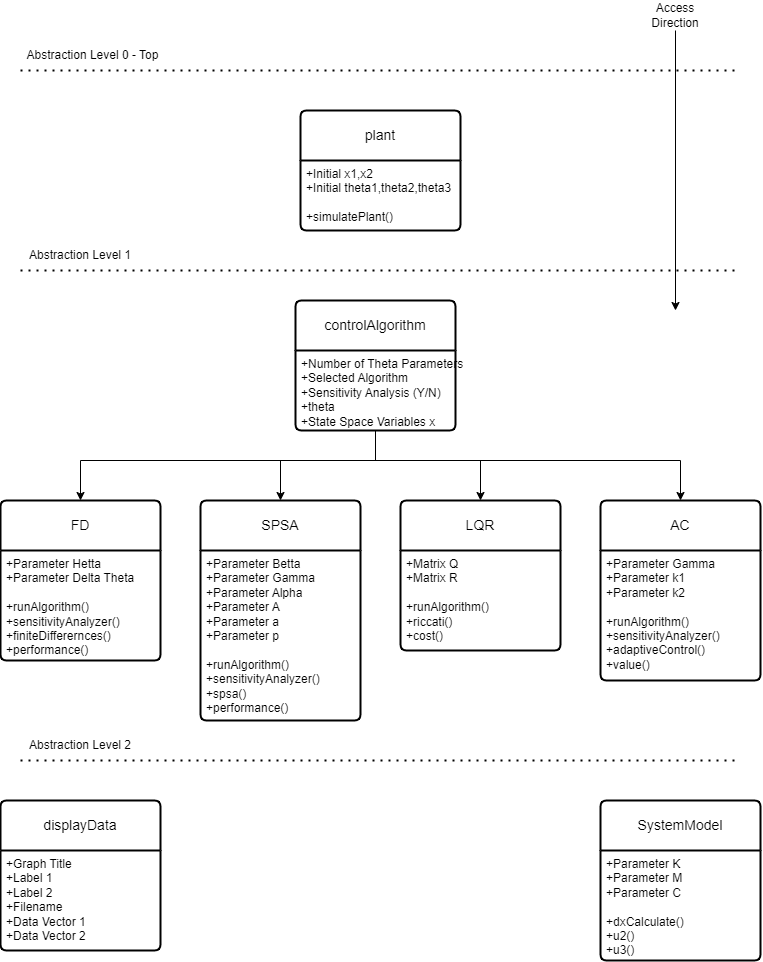

The diagram above was exported from draw.io. Its source (the exported page's mxGraphModel, read from the mxfile embedded in the PNG):
<mxGraphModel dx="1292" dy="972" grid="1" gridSize="10" guides="1" tooltips="1" connect="1" arrows="1" fold="1" page="1" pageScale="1" pageWidth="850" pageHeight="1100" math="0" shadow="0">
  <root>
    <mxCell id="0" />
    <mxCell id="1" parent="0" />
    <mxCell id="fYd1chfewiqlS_mzUBW2-8" value="SystemModel" style="swimlane;childLayout=stackLayout;horizontal=1;startSize=50;horizontalStack=0;rounded=1;fontSize=14;fontStyle=0;strokeWidth=2;resizeParent=0;resizeLast=1;shadow=0;dashed=0;align=center;arcSize=4;whiteSpace=wrap;html=1;" parent="1" vertex="1">
      <mxGeometry x="645" y="810" width="160" height="160" as="geometry" />
    </mxCell>
    <mxCell id="fYd1chfewiqlS_mzUBW2-9" value="+Parameter K&lt;br&gt;+Parameter M&lt;br&gt;+Parameter C&lt;br&gt;&lt;br&gt;+dxCalculate()&lt;br&gt;+u2()&lt;br&gt;+u3()" style="align=left;strokeColor=none;fillColor=none;spacingLeft=4;fontSize=12;verticalAlign=top;resizable=0;rotatable=0;part=1;html=1;" parent="fYd1chfewiqlS_mzUBW2-8" vertex="1">
      <mxGeometry y="50" width="160" height="110" as="geometry" />
    </mxCell>
    <mxCell id="fYd1chfewiqlS_mzUBW2-10" value="displayData" style="swimlane;childLayout=stackLayout;horizontal=1;startSize=50;horizontalStack=0;rounded=1;fontSize=14;fontStyle=0;strokeWidth=2;resizeParent=0;resizeLast=1;shadow=0;dashed=0;align=center;arcSize=4;whiteSpace=wrap;html=1;" parent="1" vertex="1">
      <mxGeometry x="45" y="810" width="160" height="150" as="geometry" />
    </mxCell>
    <mxCell id="fYd1chfewiqlS_mzUBW2-11" value="+Graph Title&lt;br&gt;+Label 1&lt;br&gt;+Label 2&lt;br&gt;+Filename&lt;br&gt;+Data Vector 1&lt;br&gt;+Data Vector 2" style="align=left;strokeColor=none;fillColor=none;spacingLeft=4;fontSize=12;verticalAlign=top;resizable=0;rotatable=0;part=1;html=1;" parent="fYd1chfewiqlS_mzUBW2-10" vertex="1">
      <mxGeometry y="50" width="160" height="100" as="geometry" />
    </mxCell>
    <mxCell id="fYd1chfewiqlS_mzUBW2-12" value="controlAlgorithm" style="swimlane;childLayout=stackLayout;horizontal=1;startSize=50;horizontalStack=0;rounded=1;fontSize=14;fontStyle=0;strokeWidth=2;resizeParent=0;resizeLast=1;shadow=0;dashed=0;align=center;arcSize=4;whiteSpace=wrap;html=1;" parent="1" vertex="1">
      <mxGeometry x="340" y="310" width="160" height="130" as="geometry" />
    </mxCell>
    <mxCell id="fYd1chfewiqlS_mzUBW2-13" value="+Number of Theta Parameters&lt;br&gt;+Selected Algorithm&lt;br&gt;+Sensitivity Analysis (Y/N)&lt;br&gt;+theta&lt;br&gt;+State Space Variables x" style="align=left;strokeColor=none;fillColor=none;spacingLeft=4;fontSize=12;verticalAlign=top;resizable=0;rotatable=0;part=1;html=1;" parent="fYd1chfewiqlS_mzUBW2-12" vertex="1">
      <mxGeometry y="50" width="160" height="80" as="geometry" />
    </mxCell>
    <mxCell id="fYd1chfewiqlS_mzUBW2-14" value="FD" style="swimlane;childLayout=stackLayout;horizontal=1;startSize=50;horizontalStack=0;rounded=1;fontSize=14;fontStyle=0;strokeWidth=2;resizeParent=0;resizeLast=1;shadow=0;dashed=0;align=center;arcSize=4;whiteSpace=wrap;html=1;" parent="1" vertex="1">
      <mxGeometry x="45" y="510" width="160" height="160" as="geometry" />
    </mxCell>
    <mxCell id="fYd1chfewiqlS_mzUBW2-15" value="+Parameter Hetta&lt;br&gt;+Parameter Delta Theta&lt;br&gt;&lt;br&gt;+runAlgorithm()&lt;br&gt;+sensitivityAnalyzer()&lt;br&gt;+finiteDifferernces()&lt;br&gt;+performance()" style="align=left;strokeColor=none;fillColor=none;spacingLeft=4;fontSize=12;verticalAlign=top;resizable=0;rotatable=0;part=1;html=1;" parent="fYd1chfewiqlS_mzUBW2-14" vertex="1">
      <mxGeometry y="50" width="160" height="110" as="geometry" />
    </mxCell>
    <mxCell id="fYd1chfewiqlS_mzUBW2-16" value="SPSA" style="swimlane;childLayout=stackLayout;horizontal=1;startSize=50;horizontalStack=0;rounded=1;fontSize=14;fontStyle=0;strokeWidth=2;resizeParent=0;resizeLast=1;shadow=0;dashed=0;align=center;arcSize=4;whiteSpace=wrap;html=1;" parent="1" vertex="1">
      <mxGeometry x="245" y="510" width="160" height="220" as="geometry" />
    </mxCell>
    <mxCell id="fYd1chfewiqlS_mzUBW2-17" value="+Parameter Betta&lt;br&gt;+Parameter Gamma&lt;br&gt;+Parameter Alpha&lt;br style=&quot;border-color: var(--border-color);&quot;&gt;+Parameter A&lt;br&gt;+Parameter a&lt;br style=&quot;border-color: var(--border-color);&quot;&gt;+Parameter p&lt;br style=&quot;border-color: var(--border-color);&quot;&gt;&lt;br style=&quot;border-color: var(--border-color);&quot;&gt;+runAlgorithm()&lt;br style=&quot;border-color: var(--border-color);&quot;&gt;+sensitivityAnalyzer()&lt;br style=&quot;border-color: var(--border-color);&quot;&gt;+spsa()&lt;br style=&quot;border-color: var(--border-color);&quot;&gt;+performance()" style="align=left;strokeColor=none;fillColor=none;spacingLeft=4;fontSize=12;verticalAlign=top;resizable=0;rotatable=0;part=1;html=1;" parent="fYd1chfewiqlS_mzUBW2-16" vertex="1">
      <mxGeometry y="50" width="160" height="170" as="geometry" />
    </mxCell>
    <mxCell id="fYd1chfewiqlS_mzUBW2-18" value="LQR" style="swimlane;childLayout=stackLayout;horizontal=1;startSize=50;horizontalStack=0;rounded=1;fontSize=14;fontStyle=0;strokeWidth=2;resizeParent=0;resizeLast=1;shadow=0;dashed=0;align=center;arcSize=4;whiteSpace=wrap;html=1;" parent="1" vertex="1">
      <mxGeometry x="445" y="510" width="160" height="150" as="geometry" />
    </mxCell>
    <mxCell id="fYd1chfewiqlS_mzUBW2-19" value="+Matrix Q&lt;br&gt;+Matrix R&lt;br&gt;&lt;br&gt;+runAlgorithm()&lt;br&gt;+riccati()&lt;br&gt;+cost()" style="align=left;strokeColor=none;fillColor=none;spacingLeft=4;fontSize=12;verticalAlign=top;resizable=0;rotatable=0;part=1;html=1;" parent="fYd1chfewiqlS_mzUBW2-18" vertex="1">
      <mxGeometry y="50" width="160" height="100" as="geometry" />
    </mxCell>
    <mxCell id="fYd1chfewiqlS_mzUBW2-20" value="AC" style="swimlane;childLayout=stackLayout;horizontal=1;startSize=50;horizontalStack=0;rounded=1;fontSize=14;fontStyle=0;strokeWidth=2;resizeParent=0;resizeLast=1;shadow=0;dashed=0;align=center;arcSize=4;whiteSpace=wrap;html=1;" parent="1" vertex="1">
      <mxGeometry x="645" y="510" width="160" height="180" as="geometry" />
    </mxCell>
    <mxCell id="fYd1chfewiqlS_mzUBW2-21" value="+Parameter Gamma&lt;br style=&quot;border-color: var(--border-color);&quot;&gt;+Parameter k1&lt;br style=&quot;border-color: var(--border-color);&quot;&gt;+Parameter k2&lt;br style=&quot;border-color: var(--border-color);&quot;&gt;&lt;br style=&quot;border-color: var(--border-color);&quot;&gt;+runAlgorithm()&lt;br style=&quot;border-color: var(--border-color);&quot;&gt;+sensitivityAnalyzer()&lt;br style=&quot;border-color: var(--border-color);&quot;&gt;+adaptiveControl()&lt;br style=&quot;border-color: var(--border-color);&quot;&gt;+value()" style="align=left;strokeColor=none;fillColor=none;spacingLeft=4;fontSize=12;verticalAlign=top;resizable=0;rotatable=0;part=1;html=1;" parent="fYd1chfewiqlS_mzUBW2-20" vertex="1">
      <mxGeometry y="50" width="160" height="130" as="geometry" />
    </mxCell>
    <mxCell id="fYd1chfewiqlS_mzUBW2-22" value="" style="endArrow=classic;html=1;rounded=0;entryX=0.5;entryY=0;entryDx=0;entryDy=0;exitX=0.5;exitY=1;exitDx=0;exitDy=0;" parent="1" source="fYd1chfewiqlS_mzUBW2-13" target="fYd1chfewiqlS_mzUBW2-14" edge="1">
      <mxGeometry width="50" height="50" relative="1" as="geometry">
        <mxPoint x="245" y="430" as="sourcePoint" />
        <mxPoint x="295" y="380" as="targetPoint" />
        <Array as="points">
          <mxPoint x="420" y="470" />
          <mxPoint x="125" y="470" />
        </Array>
      </mxGeometry>
    </mxCell>
    <mxCell id="fYd1chfewiqlS_mzUBW2-23" value="" style="endArrow=classic;html=1;rounded=0;entryX=0.5;entryY=0;entryDx=0;entryDy=0;" parent="1" target="fYd1chfewiqlS_mzUBW2-16" edge="1">
      <mxGeometry width="50" height="50" relative="1" as="geometry">
        <mxPoint x="325" y="470" as="sourcePoint" />
        <mxPoint x="285" y="390" as="targetPoint" />
      </mxGeometry>
    </mxCell>
    <mxCell id="fYd1chfewiqlS_mzUBW2-24" value="" style="endArrow=classic;html=1;rounded=0;entryX=0.5;entryY=0;entryDx=0;entryDy=0;" parent="1" target="fYd1chfewiqlS_mzUBW2-20" edge="1">
      <mxGeometry width="50" height="50" relative="1" as="geometry">
        <mxPoint x="415" y="470" as="sourcePoint" />
        <mxPoint x="714.6600000000001" y="500" as="targetPoint" />
        <Array as="points">
          <mxPoint x="725" y="470" />
        </Array>
      </mxGeometry>
    </mxCell>
    <mxCell id="fYd1chfewiqlS_mzUBW2-25" value="" style="endArrow=classic;html=1;rounded=0;entryX=0.5;entryY=0;entryDx=0;entryDy=0;" parent="1" target="fYd1chfewiqlS_mzUBW2-18" edge="1">
      <mxGeometry width="50" height="50" relative="1" as="geometry">
        <mxPoint x="525" y="470" as="sourcePoint" />
        <mxPoint x="514.66" y="490" as="targetPoint" />
      </mxGeometry>
    </mxCell>
    <mxCell id="fYd1chfewiqlS_mzUBW2-26" value="plant" style="swimlane;childLayout=stackLayout;horizontal=1;startSize=50;horizontalStack=0;rounded=1;fontSize=14;fontStyle=0;strokeWidth=2;resizeParent=0;resizeLast=1;shadow=0;dashed=0;align=center;arcSize=4;whiteSpace=wrap;html=1;" parent="1" vertex="1">
      <mxGeometry x="345" y="120" width="160" height="120" as="geometry" />
    </mxCell>
    <mxCell id="fYd1chfewiqlS_mzUBW2-27" value="+Initial x1,x2&lt;br&gt;+Initial theta1,theta2,theta3&lt;br&gt;&lt;br&gt;+simulatePlant()" style="align=left;strokeColor=none;fillColor=none;spacingLeft=4;fontSize=12;verticalAlign=top;resizable=0;rotatable=0;part=1;html=1;" parent="fYd1chfewiqlS_mzUBW2-26" vertex="1">
      <mxGeometry y="50" width="160" height="70" as="geometry" />
    </mxCell>
    <mxCell id="yz0OpYYK9XRaNA6aPT4L-1" value="" style="endArrow=none;dashed=1;html=1;dashPattern=1 3;strokeWidth=2;rounded=0;" parent="1" edge="1">
      <mxGeometry width="50" height="50" relative="1" as="geometry">
        <mxPoint x="65" y="280" as="sourcePoint" />
        <mxPoint x="785" y="280" as="targetPoint" />
      </mxGeometry>
    </mxCell>
    <mxCell id="yz0OpYYK9XRaNA6aPT4L-2" value="" style="endArrow=none;dashed=1;html=1;dashPattern=1 3;strokeWidth=2;rounded=0;" parent="1" edge="1">
      <mxGeometry width="50" height="50" relative="1" as="geometry">
        <mxPoint x="65" y="770" as="sourcePoint" />
        <mxPoint x="785" y="770" as="targetPoint" />
      </mxGeometry>
    </mxCell>
    <mxCell id="yz0OpYYK9XRaNA6aPT4L-3" value="Abstraction Level 1" style="text;html=1;strokeColor=none;fillColor=none;align=center;verticalAlign=middle;whiteSpace=wrap;rounded=0;" parent="1" vertex="1">
      <mxGeometry x="65" y="250" width="120" height="30" as="geometry" />
    </mxCell>
    <mxCell id="yz0OpYYK9XRaNA6aPT4L-4" value="Abstraction Level 2" style="text;html=1;strokeColor=none;fillColor=none;align=center;verticalAlign=middle;whiteSpace=wrap;rounded=0;" parent="1" vertex="1">
      <mxGeometry x="65" y="740" width="120" height="30" as="geometry" />
    </mxCell>
    <mxCell id="yz0OpYYK9XRaNA6aPT4L-5" value="" style="endArrow=none;dashed=1;html=1;dashPattern=1 3;strokeWidth=2;rounded=0;" parent="1" edge="1">
      <mxGeometry width="50" height="50" relative="1" as="geometry">
        <mxPoint x="65" y="80" as="sourcePoint" />
        <mxPoint x="785" y="80" as="targetPoint" />
      </mxGeometry>
    </mxCell>
    <mxCell id="yz0OpYYK9XRaNA6aPT4L-6" value="Abstraction Level 0 - Top" style="text;html=1;strokeColor=none;fillColor=none;align=center;verticalAlign=middle;whiteSpace=wrap;rounded=0;" parent="1" vertex="1">
      <mxGeometry x="65" y="50" width="145" height="30" as="geometry" />
    </mxCell>
    <mxCell id="yz0OpYYK9XRaNA6aPT4L-8" value="" style="endArrow=classic;html=1;rounded=0;" parent="1" edge="1">
      <mxGeometry width="50" height="50" relative="1" as="geometry">
        <mxPoint x="720" y="40" as="sourcePoint" />
        <mxPoint x="720" y="320" as="targetPoint" />
      </mxGeometry>
    </mxCell>
    <mxCell id="yz0OpYYK9XRaNA6aPT4L-9" value="Access Direction" style="text;html=1;strokeColor=none;fillColor=none;align=center;verticalAlign=middle;whiteSpace=wrap;rounded=0;" parent="1" vertex="1">
      <mxGeometry x="690" y="10" width="60" height="30" as="geometry" />
    </mxCell>
  </root>
</mxGraphModel>